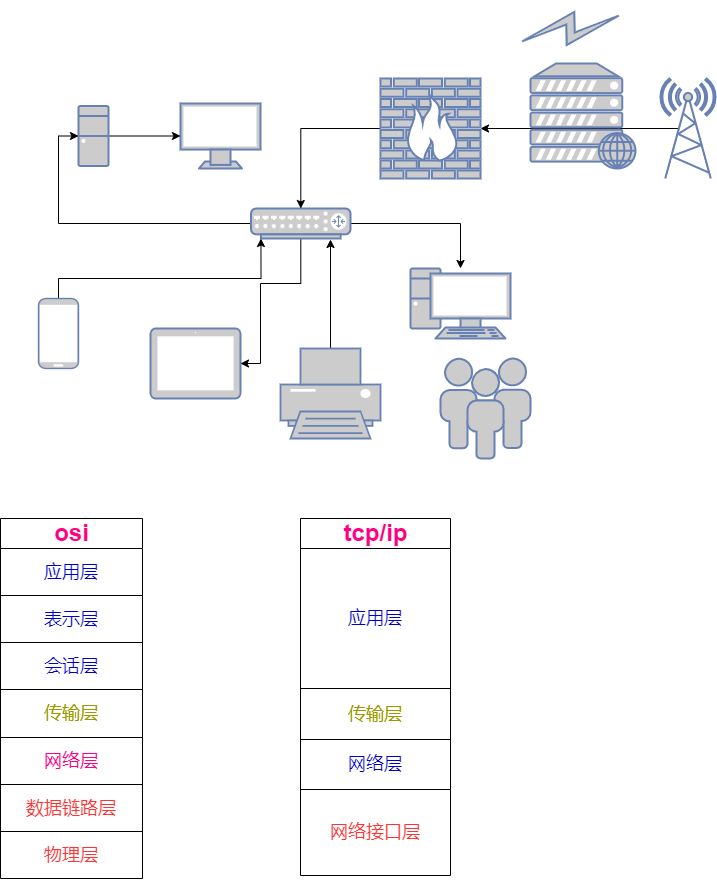

The diagram above was exported from draw.io. Its source (the exported page's mxGraphModel, read from the mxfile embedded in the PNG):
<mxGraphModel dx="868" dy="460" grid="1" gridSize="10" guides="1" tooltips="1" connect="1" arrows="1" fold="1" page="1" pageScale="1" pageWidth="850" pageHeight="1100" math="0" shadow="0">
  <root>
    <mxCell id="0" />
    <mxCell id="1" parent="0" />
    <mxCell id="lOkG0v7qpVoNca1DTBgD-6" value="" style="fontColor=#0066CC;verticalAlign=top;verticalLabelPosition=bottom;labelPosition=center;align=center;html=1;outlineConnect=0;fillColor=#CCCCCC;strokeColor=#6881B3;gradientColor=none;gradientDirection=north;strokeWidth=2;shape=mxgraph.networks.monitor;" vertex="1" parent="1">
      <mxGeometry x="270" y="105" width="80" height="65" as="geometry" />
    </mxCell>
    <mxCell id="lOkG0v7qpVoNca1DTBgD-35" style="edgeStyle=orthogonalEdgeStyle;rounded=0;orthogonalLoop=1;jettySize=auto;html=1;entryX=0.1;entryY=1;entryDx=0;entryDy=0;entryPerimeter=0;" edge="1" parent="1" source="lOkG0v7qpVoNca1DTBgD-7" target="lOkG0v7qpVoNca1DTBgD-24">
      <mxGeometry relative="1" as="geometry">
        <Array as="points">
          <mxPoint x="148" y="280" />
          <mxPoint x="351" y="280" />
        </Array>
      </mxGeometry>
    </mxCell>
    <mxCell id="lOkG0v7qpVoNca1DTBgD-7" value="" style="fontColor=#0066CC;verticalAlign=top;verticalLabelPosition=bottom;labelPosition=center;align=center;html=1;outlineConnect=0;fillColor=#CCCCCC;strokeColor=#6881B3;gradientColor=none;gradientDirection=north;strokeWidth=2;shape=mxgraph.networks.mobile;" vertex="1" parent="1">
      <mxGeometry x="128" y="300" width="40" height="70" as="geometry" />
    </mxCell>
    <mxCell id="lOkG0v7qpVoNca1DTBgD-8" value="" style="fontColor=#0066CC;verticalAlign=top;verticalLabelPosition=bottom;labelPosition=center;align=center;html=1;outlineConnect=0;fillColor=#CCCCCC;strokeColor=#6881B3;gradientColor=none;gradientDirection=north;strokeWidth=2;shape=mxgraph.networks.tablet;" vertex="1" parent="1">
      <mxGeometry x="240" y="330" width="90" height="70" as="geometry" />
    </mxCell>
    <mxCell id="lOkG0v7qpVoNca1DTBgD-11" value="" style="fontColor=#0066CC;verticalAlign=top;verticalLabelPosition=bottom;labelPosition=center;align=center;html=1;outlineConnect=0;fillColor=#CCCCCC;strokeColor=#6881B3;gradientColor=none;gradientDirection=north;strokeWidth=2;shape=mxgraph.networks.pc;" vertex="1" parent="1">
      <mxGeometry x="500" y="270" width="100" height="70" as="geometry" />
    </mxCell>
    <mxCell id="lOkG0v7qpVoNca1DTBgD-29" style="edgeStyle=orthogonalEdgeStyle;rounded=0;orthogonalLoop=1;jettySize=auto;html=1;exitX=0.33;exitY=0.5;exitDx=0;exitDy=0;exitPerimeter=0;" edge="1" parent="1" source="lOkG0v7qpVoNca1DTBgD-14" target="lOkG0v7qpVoNca1DTBgD-25">
      <mxGeometry relative="1" as="geometry">
        <Array as="points">
          <mxPoint x="708" y="130" />
        </Array>
      </mxGeometry>
    </mxCell>
    <mxCell id="lOkG0v7qpVoNca1DTBgD-14" value="" style="fontColor=#0066CC;verticalAlign=top;verticalLabelPosition=bottom;labelPosition=center;align=center;html=1;outlineConnect=0;fillColor=#CCCCCC;strokeColor=#6881B3;gradientColor=none;gradientDirection=north;strokeWidth=2;shape=mxgraph.networks.radio_tower;" vertex="1" parent="1">
      <mxGeometry x="750" y="80" width="55" height="100" as="geometry" />
    </mxCell>
    <mxCell id="lOkG0v7qpVoNca1DTBgD-16" value="" style="fontColor=#0066CC;verticalAlign=top;verticalLabelPosition=bottom;labelPosition=center;align=center;html=1;outlineConnect=0;fillColor=#CCCCCC;strokeColor=#6881B3;gradientColor=none;gradientDirection=north;strokeWidth=2;shape=mxgraph.networks.users;" vertex="1" parent="1">
      <mxGeometry x="530" y="360" width="90" height="100" as="geometry" />
    </mxCell>
    <mxCell id="lOkG0v7qpVoNca1DTBgD-17" value="" style="fontColor=#0066CC;verticalAlign=top;verticalLabelPosition=bottom;labelPosition=center;align=center;html=1;outlineConnect=0;fillColor=#CCCCCC;strokeColor=#6881B3;gradientColor=none;gradientDirection=north;strokeWidth=2;shape=mxgraph.networks.web_server;" vertex="1" parent="1">
      <mxGeometry x="620" y="65" width="105" height="105" as="geometry" />
    </mxCell>
    <mxCell id="lOkG0v7qpVoNca1DTBgD-34" style="edgeStyle=orthogonalEdgeStyle;rounded=0;orthogonalLoop=1;jettySize=auto;html=1;entryX=0.799;entryY=1.033;entryDx=0;entryDy=0;entryPerimeter=0;" edge="1" parent="1" source="lOkG0v7qpVoNca1DTBgD-18" target="lOkG0v7qpVoNca1DTBgD-24">
      <mxGeometry relative="1" as="geometry" />
    </mxCell>
    <mxCell id="lOkG0v7qpVoNca1DTBgD-18" value="" style="fontColor=#0066CC;verticalAlign=top;verticalLabelPosition=bottom;labelPosition=center;align=center;html=1;outlineConnect=0;fillColor=#CCCCCC;strokeColor=#6881B3;gradientColor=none;gradientDirection=north;strokeWidth=2;shape=mxgraph.networks.printer;" vertex="1" parent="1">
      <mxGeometry x="370" y="350" width="100" height="90" as="geometry" />
    </mxCell>
    <mxCell id="lOkG0v7qpVoNca1DTBgD-21" style="edgeStyle=orthogonalEdgeStyle;rounded=0;orthogonalLoop=1;jettySize=auto;html=1;" edge="1" parent="1" source="lOkG0v7qpVoNca1DTBgD-20" target="lOkG0v7qpVoNca1DTBgD-6">
      <mxGeometry relative="1" as="geometry" />
    </mxCell>
    <mxCell id="lOkG0v7qpVoNca1DTBgD-20" value="" style="fontColor=#0066CC;verticalAlign=top;verticalLabelPosition=bottom;labelPosition=center;align=center;html=1;outlineConnect=0;fillColor=#CCCCCC;strokeColor=#6881B3;gradientColor=none;gradientDirection=north;strokeWidth=2;shape=mxgraph.networks.desktop_pc;" vertex="1" parent="1">
      <mxGeometry x="168" y="107.5" width="30" height="60" as="geometry" />
    </mxCell>
    <mxCell id="lOkG0v7qpVoNca1DTBgD-31" style="edgeStyle=orthogonalEdgeStyle;rounded=0;orthogonalLoop=1;jettySize=auto;html=1;entryX=0;entryY=0.5;entryDx=0;entryDy=0;entryPerimeter=0;" edge="1" parent="1" source="lOkG0v7qpVoNca1DTBgD-24" target="lOkG0v7qpVoNca1DTBgD-20">
      <mxGeometry relative="1" as="geometry" />
    </mxCell>
    <mxCell id="lOkG0v7qpVoNca1DTBgD-32" style="edgeStyle=orthogonalEdgeStyle;rounded=0;orthogonalLoop=1;jettySize=auto;html=1;" edge="1" parent="1" source="lOkG0v7qpVoNca1DTBgD-24" target="lOkG0v7qpVoNca1DTBgD-11">
      <mxGeometry relative="1" as="geometry" />
    </mxCell>
    <mxCell id="lOkG0v7qpVoNca1DTBgD-33" style="edgeStyle=orthogonalEdgeStyle;rounded=0;orthogonalLoop=1;jettySize=auto;html=1;entryX=1;entryY=0.5;entryDx=0;entryDy=0;entryPerimeter=0;" edge="1" parent="1" source="lOkG0v7qpVoNca1DTBgD-24" target="lOkG0v7qpVoNca1DTBgD-8">
      <mxGeometry relative="1" as="geometry">
        <mxPoint x="390" y="370" as="targetPoint" />
        <Array as="points">
          <mxPoint x="390" y="285" />
          <mxPoint x="350" y="285" />
          <mxPoint x="350" y="365" />
        </Array>
      </mxGeometry>
    </mxCell>
    <mxCell id="lOkG0v7qpVoNca1DTBgD-24" value="" style="fontColor=#0066CC;verticalAlign=top;verticalLabelPosition=bottom;labelPosition=center;align=center;html=1;outlineConnect=0;fillColor=#CCCCCC;strokeColor=#6881B3;gradientColor=none;gradientDirection=north;strokeWidth=2;shape=mxgraph.networks.router;" vertex="1" parent="1">
      <mxGeometry x="340.5" y="210" width="99.5" height="30" as="geometry" />
    </mxCell>
    <mxCell id="lOkG0v7qpVoNca1DTBgD-30" style="edgeStyle=orthogonalEdgeStyle;rounded=0;orthogonalLoop=1;jettySize=auto;html=1;" edge="1" parent="1" source="lOkG0v7qpVoNca1DTBgD-25" target="lOkG0v7qpVoNca1DTBgD-24">
      <mxGeometry relative="1" as="geometry" />
    </mxCell>
    <mxCell id="lOkG0v7qpVoNca1DTBgD-25" value="" style="fontColor=#0066CC;verticalAlign=top;verticalLabelPosition=bottom;labelPosition=center;align=center;html=1;outlineConnect=0;fillColor=#CCCCCC;strokeColor=#6881B3;gradientColor=none;gradientDirection=north;strokeWidth=2;shape=mxgraph.networks.firewall;" vertex="1" parent="1">
      <mxGeometry x="470" y="80" width="100" height="100" as="geometry" />
    </mxCell>
    <mxCell id="lOkG0v7qpVoNca1DTBgD-26" value="" style="fontColor=#0066CC;verticalAlign=top;verticalLabelPosition=bottom;labelPosition=center;align=center;html=1;outlineConnect=0;fillColor=#CCCCCC;strokeColor=#6881B3;gradientColor=none;gradientDirection=north;strokeWidth=2;shape=mxgraph.networks.comm_link;rotation=75;" vertex="1" parent="1">
      <mxGeometry x="645" y="-20" width="30" height="100" as="geometry" />
    </mxCell>
    <mxCell id="lOkG0v7qpVoNca1DTBgD-130" value="&lt;font color=&quot;#ff0080&quot; style=&quot;font-size: 24px;&quot;&gt;&lt;b style=&quot;&quot;&gt;osi&lt;/b&gt;&lt;/font&gt;" style="shape=table;startSize=30;container=1;collapsible=0;childLayout=tableLayout;strokeColor=default;fontFamily=Helvetica;fontSize=12;fontColor=default;fillColor=default;html=1;" vertex="1" parent="1">
      <mxGeometry x="90" y="520" width="142" height="360" as="geometry" />
    </mxCell>
    <mxCell id="lOkG0v7qpVoNca1DTBgD-131" value="" style="shape=tableRow;horizontal=0;startSize=0;swimlaneHead=0;swimlaneBody=0;top=0;left=0;bottom=0;right=0;collapsible=0;dropTarget=0;fillColor=none;points=[[0,0.5],[1,0.5]];portConstraint=eastwest;strokeColor=default;fontFamily=Helvetica;fontSize=12;fontColor=default;html=1;" vertex="1" parent="lOkG0v7qpVoNca1DTBgD-130">
      <mxGeometry y="30" width="142" height="47" as="geometry" />
    </mxCell>
    <mxCell id="lOkG0v7qpVoNca1DTBgD-132" value="&lt;font style=&quot;font-size: 18px;&quot; color=&quot;#0000cc&quot;&gt;应用层&lt;/font&gt;" style="shape=partialRectangle;html=1;whiteSpace=wrap;connectable=0;overflow=hidden;fillColor=none;top=0;left=0;bottom=0;right=0;pointerEvents=1;strokeColor=default;fontFamily=Helvetica;fontSize=12;fontColor=default;startSize=0;" vertex="1" parent="lOkG0v7qpVoNca1DTBgD-131">
      <mxGeometry width="142" height="47" as="geometry">
        <mxRectangle width="142" height="47" as="alternateBounds" />
      </mxGeometry>
    </mxCell>
    <mxCell id="lOkG0v7qpVoNca1DTBgD-133" value="" style="shape=tableRow;horizontal=0;startSize=0;swimlaneHead=0;swimlaneBody=0;top=0;left=0;bottom=0;right=0;collapsible=0;dropTarget=0;fillColor=none;points=[[0,0.5],[1,0.5]];portConstraint=eastwest;strokeColor=default;fontFamily=Helvetica;fontSize=12;fontColor=default;html=1;" vertex="1" parent="lOkG0v7qpVoNca1DTBgD-130">
      <mxGeometry y="77" width="142" height="47" as="geometry" />
    </mxCell>
    <mxCell id="lOkG0v7qpVoNca1DTBgD-134" value="&lt;font color=&quot;#0000cc&quot; style=&quot;font-size: 18px;&quot;&gt;表示层&lt;/font&gt;" style="shape=partialRectangle;html=1;whiteSpace=wrap;connectable=0;overflow=hidden;fillColor=none;top=0;left=0;bottom=0;right=0;pointerEvents=1;strokeColor=default;fontFamily=Helvetica;fontSize=12;fontColor=default;startSize=0;" vertex="1" parent="lOkG0v7qpVoNca1DTBgD-133">
      <mxGeometry width="142" height="47" as="geometry">
        <mxRectangle width="142" height="47" as="alternateBounds" />
      </mxGeometry>
    </mxCell>
    <mxCell id="lOkG0v7qpVoNca1DTBgD-135" value="" style="shape=tableRow;horizontal=0;startSize=0;swimlaneHead=0;swimlaneBody=0;top=0;left=0;bottom=0;right=0;collapsible=0;dropTarget=0;fillColor=none;points=[[0,0.5],[1,0.5]];portConstraint=eastwest;strokeColor=default;fontFamily=Helvetica;fontSize=12;fontColor=default;html=1;" vertex="1" parent="lOkG0v7qpVoNca1DTBgD-130">
      <mxGeometry y="124" width="142" height="47" as="geometry" />
    </mxCell>
    <mxCell id="lOkG0v7qpVoNca1DTBgD-136" value="&lt;font color=&quot;#0000cc&quot; style=&quot;font-size: 18px;&quot;&gt;会话层&lt;/font&gt;" style="shape=partialRectangle;html=1;whiteSpace=wrap;connectable=0;overflow=hidden;fillColor=none;top=0;left=0;bottom=0;right=0;pointerEvents=1;strokeColor=default;fontFamily=Helvetica;fontSize=12;fontColor=default;startSize=0;" vertex="1" parent="lOkG0v7qpVoNca1DTBgD-135">
      <mxGeometry width="142" height="47" as="geometry">
        <mxRectangle width="142" height="47" as="alternateBounds" />
      </mxGeometry>
    </mxCell>
    <mxCell id="lOkG0v7qpVoNca1DTBgD-137" value="" style="shape=tableRow;horizontal=0;startSize=0;swimlaneHead=0;swimlaneBody=0;top=0;left=0;bottom=0;right=0;collapsible=0;dropTarget=0;fillColor=none;points=[[0,0.5],[1,0.5]];portConstraint=eastwest;strokeColor=default;fontFamily=Helvetica;fontSize=12;fontColor=default;html=1;" vertex="1" parent="lOkG0v7qpVoNca1DTBgD-130">
      <mxGeometry y="171" width="142" height="48" as="geometry" />
    </mxCell>
    <mxCell id="lOkG0v7qpVoNca1DTBgD-138" value="&lt;font color=&quot;#999900&quot; style=&quot;font-size: 18px;&quot;&gt;传输层&lt;/font&gt;" style="shape=partialRectangle;html=1;whiteSpace=wrap;connectable=0;overflow=hidden;fillColor=none;top=0;left=0;bottom=0;right=0;pointerEvents=1;strokeColor=default;fontFamily=Helvetica;fontSize=12;fontColor=default;startSize=0;" vertex="1" parent="lOkG0v7qpVoNca1DTBgD-137">
      <mxGeometry width="142" height="48" as="geometry">
        <mxRectangle width="142" height="48" as="alternateBounds" />
      </mxGeometry>
    </mxCell>
    <mxCell id="lOkG0v7qpVoNca1DTBgD-139" value="" style="shape=tableRow;horizontal=0;startSize=0;swimlaneHead=0;swimlaneBody=0;top=0;left=0;bottom=0;right=0;collapsible=0;dropTarget=0;fillColor=none;points=[[0,0.5],[1,0.5]];portConstraint=eastwest;strokeColor=default;fontFamily=Helvetica;fontSize=12;fontColor=default;html=1;" vertex="1" parent="lOkG0v7qpVoNca1DTBgD-130">
      <mxGeometry y="219" width="142" height="47" as="geometry" />
    </mxCell>
    <mxCell id="lOkG0v7qpVoNca1DTBgD-140" value="&lt;font color=&quot;#ff0080&quot; style=&quot;font-size: 18px;&quot;&gt;网络层&lt;/font&gt;" style="shape=partialRectangle;html=1;whiteSpace=wrap;connectable=0;overflow=hidden;fillColor=none;top=0;left=0;bottom=0;right=0;pointerEvents=1;strokeColor=default;fontFamily=Helvetica;fontSize=12;fontColor=default;startSize=0;" vertex="1" parent="lOkG0v7qpVoNca1DTBgD-139">
      <mxGeometry width="142" height="47" as="geometry">
        <mxRectangle width="142" height="47" as="alternateBounds" />
      </mxGeometry>
    </mxCell>
    <mxCell id="lOkG0v7qpVoNca1DTBgD-141" value="" style="shape=tableRow;horizontal=0;startSize=0;swimlaneHead=0;swimlaneBody=0;top=0;left=0;bottom=0;right=0;collapsible=0;dropTarget=0;fillColor=none;points=[[0,0.5],[1,0.5]];portConstraint=eastwest;strokeColor=default;fontFamily=Helvetica;fontSize=12;fontColor=default;html=1;" vertex="1" parent="lOkG0v7qpVoNca1DTBgD-130">
      <mxGeometry y="266" width="142" height="47" as="geometry" />
    </mxCell>
    <mxCell id="lOkG0v7qpVoNca1DTBgD-142" value="&lt;font color=&quot;#ff3333&quot; style=&quot;font-size: 18px;&quot;&gt;数据链路层&lt;/font&gt;" style="shape=partialRectangle;html=1;whiteSpace=wrap;connectable=0;overflow=hidden;fillColor=none;top=0;left=0;bottom=0;right=0;pointerEvents=1;strokeColor=default;fontFamily=Helvetica;fontSize=12;fontColor=default;startSize=0;" vertex="1" parent="lOkG0v7qpVoNca1DTBgD-141">
      <mxGeometry width="142" height="47" as="geometry">
        <mxRectangle width="142" height="47" as="alternateBounds" />
      </mxGeometry>
    </mxCell>
    <mxCell id="lOkG0v7qpVoNca1DTBgD-143" value="" style="shape=tableRow;horizontal=0;startSize=0;swimlaneHead=0;swimlaneBody=0;top=0;left=0;bottom=0;right=0;collapsible=0;dropTarget=0;fillColor=none;points=[[0,0.5],[1,0.5]];portConstraint=eastwest;strokeColor=default;fontFamily=Helvetica;fontSize=12;fontColor=default;html=1;" vertex="1" parent="lOkG0v7qpVoNca1DTBgD-130">
      <mxGeometry y="313" width="142" height="47" as="geometry" />
    </mxCell>
    <mxCell id="lOkG0v7qpVoNca1DTBgD-144" value="&lt;font color=&quot;#ff3333&quot; style=&quot;font-size: 18px;&quot;&gt;物理层&lt;/font&gt;" style="shape=partialRectangle;html=1;whiteSpace=wrap;connectable=0;overflow=hidden;fillColor=none;top=0;left=0;bottom=0;right=0;pointerEvents=1;strokeColor=default;fontFamily=Helvetica;fontSize=12;fontColor=default;startSize=0;" vertex="1" parent="lOkG0v7qpVoNca1DTBgD-143">
      <mxGeometry width="142" height="47" as="geometry">
        <mxRectangle width="142" height="47" as="alternateBounds" />
      </mxGeometry>
    </mxCell>
    <mxCell id="lOkG0v7qpVoNca1DTBgD-145" value="&lt;font color=&quot;#ff0080&quot; style=&quot;font-size: 24px;&quot;&gt;tcp/ip&lt;/font&gt;" style="shape=table;startSize=30;container=1;collapsible=0;childLayout=tableLayout;strokeColor=default;fontFamily=Helvetica;fontSize=12;fontColor=default;fillColor=default;html=1;fontStyle=1" vertex="1" parent="1">
      <mxGeometry x="390" y="520" width="150" height="357" as="geometry" />
    </mxCell>
    <mxCell id="lOkG0v7qpVoNca1DTBgD-146" value="" style="shape=tableRow;horizontal=0;startSize=0;swimlaneHead=0;swimlaneBody=0;top=0;left=0;bottom=0;right=0;collapsible=0;dropTarget=0;fillColor=none;points=[[0,0.5],[1,0.5]];portConstraint=eastwest;strokeColor=default;fontFamily=Helvetica;fontSize=12;fontColor=default;html=1;" vertex="1" parent="lOkG0v7qpVoNca1DTBgD-145">
      <mxGeometry y="30" width="150" height="140" as="geometry" />
    </mxCell>
    <mxCell id="lOkG0v7qpVoNca1DTBgD-147" value="&lt;font color=&quot;#0000cc&quot; style=&quot;font-size: 18px;&quot;&gt;应用层&lt;/font&gt;" style="shape=partialRectangle;html=1;whiteSpace=wrap;connectable=0;overflow=hidden;fillColor=none;top=0;left=0;bottom=0;right=0;pointerEvents=1;strokeColor=default;fontFamily=Helvetica;fontSize=12;fontColor=default;startSize=0;" vertex="1" parent="lOkG0v7qpVoNca1DTBgD-146">
      <mxGeometry width="150" height="140" as="geometry">
        <mxRectangle width="150" height="140" as="alternateBounds" />
      </mxGeometry>
    </mxCell>
    <mxCell id="lOkG0v7qpVoNca1DTBgD-148" value="" style="shape=tableRow;horizontal=0;startSize=0;swimlaneHead=0;swimlaneBody=0;top=0;left=0;bottom=0;right=0;collapsible=0;dropTarget=0;fillColor=none;points=[[0,0.5],[1,0.5]];portConstraint=eastwest;strokeColor=default;fontFamily=Helvetica;fontSize=12;fontColor=default;html=1;" vertex="1" parent="lOkG0v7qpVoNca1DTBgD-145">
      <mxGeometry y="170" width="150" height="51" as="geometry" />
    </mxCell>
    <mxCell id="lOkG0v7qpVoNca1DTBgD-149" value="&lt;font color=&quot;#999900&quot; style=&quot;font-size: 18px;&quot;&gt;传输层&lt;/font&gt;" style="shape=partialRectangle;html=1;whiteSpace=wrap;connectable=0;overflow=hidden;fillColor=none;top=0;left=0;bottom=0;right=0;pointerEvents=1;strokeColor=default;fontFamily=Helvetica;fontSize=12;fontColor=default;startSize=0;" vertex="1" parent="lOkG0v7qpVoNca1DTBgD-148">
      <mxGeometry width="150" height="51" as="geometry">
        <mxRectangle width="150" height="51" as="alternateBounds" />
      </mxGeometry>
    </mxCell>
    <mxCell id="lOkG0v7qpVoNca1DTBgD-150" value="" style="shape=tableRow;horizontal=0;startSize=0;swimlaneHead=0;swimlaneBody=0;top=0;left=0;bottom=0;right=0;collapsible=0;dropTarget=0;fillColor=none;points=[[0,0.5],[1,0.5]];portConstraint=eastwest;strokeColor=default;fontFamily=Helvetica;fontSize=12;fontColor=default;html=1;" vertex="1" parent="lOkG0v7qpVoNca1DTBgD-145">
      <mxGeometry y="221" width="150" height="50" as="geometry" />
    </mxCell>
    <mxCell id="lOkG0v7qpVoNca1DTBgD-151" value="&lt;font color=&quot;#0000cc&quot; style=&quot;font-size: 18px;&quot;&gt;网络层&lt;/font&gt;" style="shape=partialRectangle;html=1;whiteSpace=wrap;connectable=0;overflow=hidden;fillColor=none;top=0;left=0;bottom=0;right=0;pointerEvents=1;strokeColor=default;fontFamily=Helvetica;fontSize=12;fontColor=default;startSize=0;" vertex="1" parent="lOkG0v7qpVoNca1DTBgD-150">
      <mxGeometry width="150" height="50" as="geometry">
        <mxRectangle width="150" height="50" as="alternateBounds" />
      </mxGeometry>
    </mxCell>
    <mxCell id="lOkG0v7qpVoNca1DTBgD-152" value="" style="shape=tableRow;horizontal=0;startSize=0;swimlaneHead=0;swimlaneBody=0;top=0;left=0;bottom=0;right=0;collapsible=0;dropTarget=0;fillColor=none;points=[[0,0.5],[1,0.5]];portConstraint=eastwest;strokeColor=default;fontFamily=Helvetica;fontSize=12;fontColor=default;html=1;" vertex="1" parent="lOkG0v7qpVoNca1DTBgD-145">
      <mxGeometry y="271" width="150" height="86" as="geometry" />
    </mxCell>
    <mxCell id="lOkG0v7qpVoNca1DTBgD-153" value="&lt;font color=&quot;#ff3333&quot; style=&quot;font-size: 18px;&quot;&gt;网络接口层&lt;/font&gt;" style="shape=partialRectangle;html=1;whiteSpace=wrap;connectable=0;overflow=hidden;fillColor=none;top=0;left=0;bottom=0;right=0;pointerEvents=1;strokeColor=default;fontFamily=Helvetica;fontSize=12;fontColor=default;startSize=0;" vertex="1" parent="lOkG0v7qpVoNca1DTBgD-152">
      <mxGeometry width="150" height="86" as="geometry">
        <mxRectangle width="150" height="86" as="alternateBounds" />
      </mxGeometry>
    </mxCell>
  </root>
</mxGraphModel>